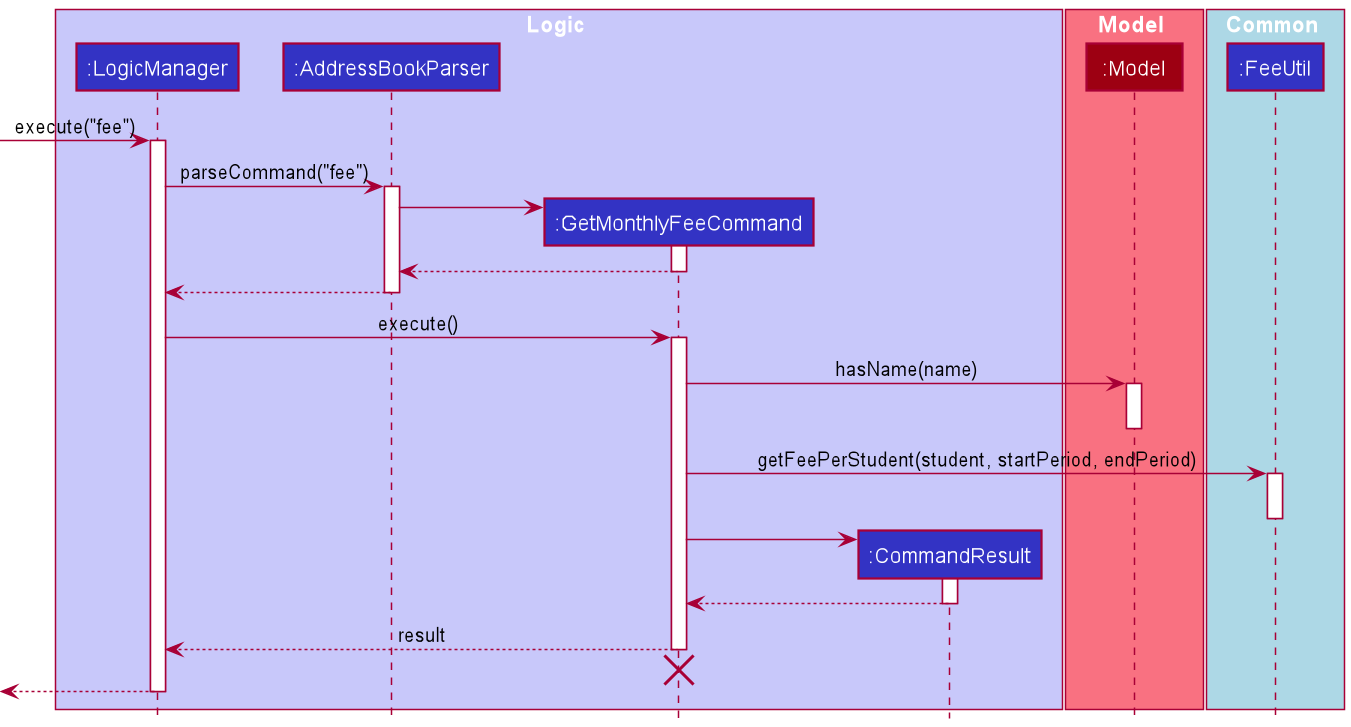

The diagram above was rendered by PlantUML. Its source (embedded in the PNG):
@startuml
!include ../style.puml

box Logic LOGIC_COLOR_T1
participant ":LogicManager" as LogicManager LOGIC_COLOR
participant ":AddressBookParser" as AddressBookParser LOGIC_COLOR
participant ":GetMonthlyFeeCommand" as GetMonthlyFeeCommand LOGIC_COLOR
participant ":CommandResult" as CommandResult LOGIC_COLOR
end box

box Model MODEL_COLOR_T1
participant ":Model" as Model MODEL_COLOR
end box

box Common COMMON_COLOR_T1
participant ":FeeUtil" as FeeUtil COMMON_COLOR
end box

[-> LogicManager : execute("fee")
activate LogicManager

LogicManager -> AddressBookParser : parseCommand("fee")
activate AddressBookParser

create GetMonthlyFeeCommand
AddressBookParser -> GetMonthlyFeeCommand
activate GetMonthlyFeeCommand

GetMonthlyFeeCommand --> AddressBookParser :
deactivate GetMonthlyFeeCommand

AddressBookParser --> LogicManager :
deactivate AddressBookParser

LogicManager -> GetMonthlyFeeCommand : execute()
activate GetMonthlyFeeCommand

GetMonthlyFeeCommand -> Model : hasName(name)
activate Model
deactivate Model

GetMonthlyFeeCommand -> FeeUtil : getFeePerStudent(student, startPeriod, endPeriod)
activate FeeUtil
deactivate FeeUtil

create CommandResult
GetMonthlyFeeCommand -> CommandResult
activate CommandResult

CommandResult --> GetMonthlyFeeCommand
deactivate CommandResult

GetMonthlyFeeCommand --> LogicManager : result
deactivate GetMonthlyFeeCommand
'Hidden arrow to position the destroy marker below the end of the activation bar.
GetMonthlyFeeCommand -[hidden]-> AddressBookParser
destroy GetMonthlyFeeCommand

[<--LogicManager
deactivate LogicManager
@enduml